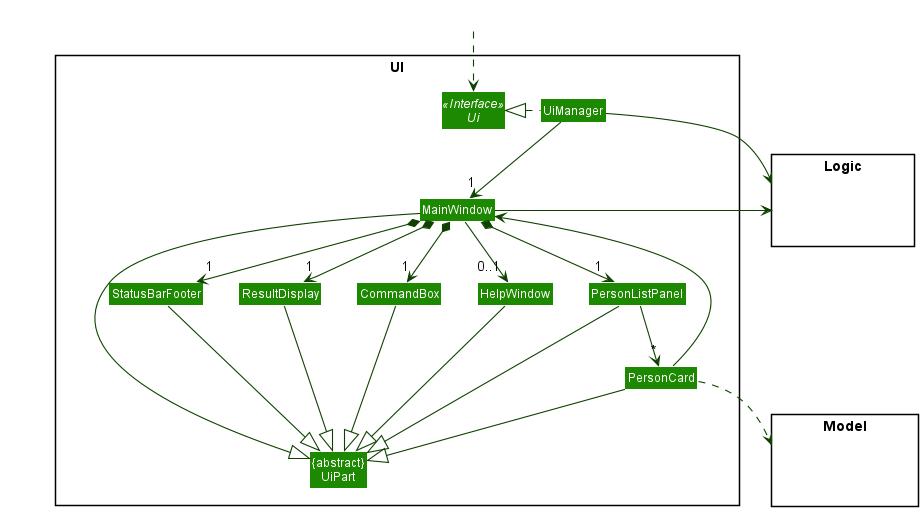

The diagram above was rendered by PlantUML. Its source (embedded in the PNG):
@startuml
!include style.puml
skinparam arrowThickness 1.1
skinparam arrowColor UI_COLOR_T4
skinparam classBackgroundColor UI_COLOR

package UI <<Rectangle>>{
Interface Ui <<Interface>>
Class "{abstract}\nUiPart" as UiPart
Class UiManager
Class MainWindow
Class HelpWindow
Class ResultDisplay
Class PersonListPanel
Class PersonCard
Class StatusBarFooter
Class CommandBox
}

package Model <<Rectangle>> {
Class HiddenModel #FFFFFF
}

package Logic <<Rectangle>> {
Class HiddenLogic #FFFFFF
}

Class HiddenOutside #FFFFFF
HiddenOutside ..> Ui

UiManager .left.|> Ui
UiManager -down-> "1" MainWindow
MainWindow *-down->  "1" CommandBox
MainWindow *-down-> "1" ResultDisplay
MainWindow *-down-> "1" PersonListPanel
MainWindow *-down-> "1" StatusBarFooter
MainWindow --> "0..1" HelpWindow

PersonListPanel -down-> "*" PersonCard

MainWindow -left-|> UiPart

ResultDisplay --|> UiPart
CommandBox --|> UiPart
PersonListPanel --|> UiPart
PersonCard --|> UiPart
StatusBarFooter --|> UiPart
HelpWindow --|> UiPart

PersonCard ..> Model
UiManager -right-> Logic
MainWindow -left-> Logic
PersonCard -> MainWindow

PersonListPanel -[hidden]left- HelpWindow
HelpWindow -[hidden]left- CommandBox
CommandBox -[hidden]left- ResultDisplay
ResultDisplay -[hidden]left- StatusBarFooter

MainWindow -[hidden]-|> UiPart
@enduml